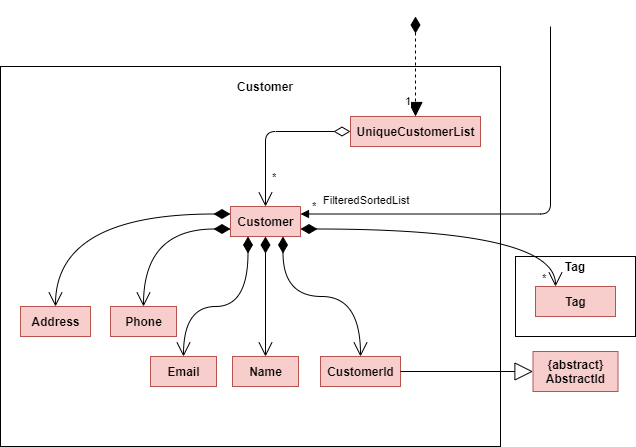

The diagram above was exported from draw.io. Its source (the exported page's mxGraphModel, read from the mxfile embedded in the PNG):
<mxGraphModel dx="782" dy="379" grid="1" gridSize="10" guides="1" tooltips="1" connect="1" arrows="1" fold="1" page="1" pageScale="1" pageWidth="827" pageHeight="1169" math="0" shadow="0">
  <root>
    <mxCell id="WIyWlLk6GJQsqaUBKTNV-0" />
    <mxCell id="WIyWlLk6GJQsqaUBKTNV-1" parent="WIyWlLk6GJQsqaUBKTNV-0" />
    <mxCell id="fRjPf9iCRkoPSe7LSaD3-0" value="" style="rounded=0;whiteSpace=wrap;html=1;" parent="WIyWlLk6GJQsqaUBKTNV-1" vertex="1">
      <mxGeometry x="130" y="80" width="500" height="380" as="geometry" />
    </mxCell>
    <mxCell id="fRjPf9iCRkoPSe7LSaD3-1" value="&lt;b&gt;Customer&lt;/b&gt;" style="text;html=1;strokeColor=none;fillColor=none;align=center;verticalAlign=middle;whiteSpace=wrap;rounded=0;" parent="WIyWlLk6GJQsqaUBKTNV-1" vertex="1">
      <mxGeometry x="375" y="90" width="40" height="20" as="geometry" />
    </mxCell>
    <mxCell id="fRjPf9iCRkoPSe7LSaD3-2" value="&lt;b&gt;UniqueCustomerList&lt;/b&gt;" style="html=1;fillColor=#f8cecc;strokeColor=#b85450;" parent="WIyWlLk6GJQsqaUBKTNV-1" vertex="1">
      <mxGeometry x="480" y="130" width="130" height="30" as="geometry" />
    </mxCell>
    <mxCell id="fRjPf9iCRkoPSe7LSaD3-3" value="1" style="endArrow=block;html=1;endSize=12;startArrow=diamondThin;startSize=14;startFill=1;edgeStyle=orthogonalEdgeStyle;align=left;verticalAlign=bottom;dashed=1;fontColor=none;endFill=1;entryX=0.5;entryY=0;entryDx=0;entryDy=0;" parent="WIyWlLk6GJQsqaUBKTNV-1" target="fRjPf9iCRkoPSe7LSaD3-2" edge="1">
      <mxGeometry x="0.8795" y="-12" relative="1" as="geometry">
        <mxPoint x="545" y="30" as="sourcePoint" />
        <mxPoint x="540" y="120" as="targetPoint" />
        <mxPoint as="offset" />
      </mxGeometry>
    </mxCell>
    <mxCell id="fRjPf9iCRkoPSe7LSaD3-4" value="&lt;b&gt;Customer&lt;/b&gt;" style="html=1;fillColor=#f8cecc;strokeColor=#b85450;" parent="WIyWlLk6GJQsqaUBKTNV-1" vertex="1">
      <mxGeometry x="360" y="220" width="70" height="30" as="geometry" />
    </mxCell>
    <mxCell id="fRjPf9iCRkoPSe7LSaD3-5" value="*" style="endArrow=open;html=1;endSize=12;startArrow=diamondThin;startSize=14;startFill=0;edgeStyle=orthogonalEdgeStyle;align=left;verticalAlign=bottom;exitX=0;exitY=0.5;exitDx=0;exitDy=0;entryX=0.5;entryY=0;entryDx=0;entryDy=0;" parent="WIyWlLk6GJQsqaUBKTNV-1" source="fRjPf9iCRkoPSe7LSaD3-2" target="fRjPf9iCRkoPSe7LSaD3-4" edge="1">
      <mxGeometry x="0.75" y="5" relative="1" as="geometry">
        <mxPoint x="470" y="240" as="sourcePoint" />
        <mxPoint x="630" y="240" as="targetPoint" />
        <mxPoint as="offset" />
      </mxGeometry>
    </mxCell>
    <mxCell id="fRjPf9iCRkoPSe7LSaD3-6" value="FilteredSortedList" style="endArrow=block;endFill=1;html=1;edgeStyle=orthogonalEdgeStyle;align=left;verticalAlign=top;fontColor=none;entryX=1;entryY=0.25;entryDx=0;entryDy=0;" parent="WIyWlLk6GJQsqaUBKTNV-1" target="fRjPf9iCRkoPSe7LSaD3-4" edge="1">
      <mxGeometry x="0.9086" y="-27" relative="1" as="geometry">
        <mxPoint x="680" y="40" as="sourcePoint" />
        <mxPoint x="257.5" y="480" as="targetPoint" />
        <mxPoint x="1" as="offset" />
        <Array as="points">
          <mxPoint x="680" y="228" />
        </Array>
      </mxGeometry>
    </mxCell>
    <mxCell id="fRjPf9iCRkoPSe7LSaD3-7" value="*" style="edgeLabel;resizable=0;html=1;align=left;verticalAlign=bottom;" parent="fRjPf9iCRkoPSe7LSaD3-6" connectable="0" vertex="1">
      <mxGeometry x="-1" relative="1" as="geometry">
        <mxPoint x="-240" y="188" as="offset" />
      </mxGeometry>
    </mxCell>
    <mxCell id="fRjPf9iCRkoPSe7LSaD3-8" value="&lt;b&gt;Address&lt;/b&gt;" style="html=1;fillColor=#f8cecc;strokeColor=#b85450;" parent="WIyWlLk6GJQsqaUBKTNV-1" vertex="1">
      <mxGeometry x="150" y="320" width="70" height="30" as="geometry" />
    </mxCell>
    <mxCell id="fRjPf9iCRkoPSe7LSaD3-9" value="&lt;b&gt;CustomerId&lt;/b&gt;" style="html=1;fillColor=#f8cecc;strokeColor=#b85450;" parent="WIyWlLk6GJQsqaUBKTNV-1" vertex="1">
      <mxGeometry x="450" y="370" width="80" height="30" as="geometry" />
    </mxCell>
    <mxCell id="fRjPf9iCRkoPSe7LSaD3-10" value="&lt;b&gt;Email&lt;/b&gt;" style="html=1;fillColor=#f8cecc;strokeColor=#b85450;" parent="WIyWlLk6GJQsqaUBKTNV-1" vertex="1">
      <mxGeometry x="280" y="370" width="66" height="30" as="geometry" />
    </mxCell>
    <mxCell id="fRjPf9iCRkoPSe7LSaD3-11" value="&lt;b&gt;Name&lt;/b&gt;" style="html=1;fillColor=#f8cecc;strokeColor=#b85450;" parent="WIyWlLk6GJQsqaUBKTNV-1" vertex="1">
      <mxGeometry x="362" y="370" width="66" height="30" as="geometry" />
    </mxCell>
    <mxCell id="fRjPf9iCRkoPSe7LSaD3-12" value="&lt;b&gt;Phone&lt;/b&gt;" style="html=1;fillColor=#f8cecc;strokeColor=#b85450;" parent="WIyWlLk6GJQsqaUBKTNV-1" vertex="1">
      <mxGeometry x="240" y="320" width="66" height="30" as="geometry" />
    </mxCell>
    <mxCell id="fRjPf9iCRkoPSe7LSaD3-13" value="1" style="endArrow=open;html=1;endSize=12;startArrow=diamondThin;startSize=14;startFill=1;edgeStyle=orthogonalEdgeStyle;align=left;verticalAlign=bottom;exitX=0;exitY=0.25;exitDx=0;exitDy=0;noLabel=1;fontColor=none;curved=1;" parent="WIyWlLk6GJQsqaUBKTNV-1" source="fRjPf9iCRkoPSe7LSaD3-4" target="fRjPf9iCRkoPSe7LSaD3-8" edge="1">
      <mxGeometry x="-1" y="3" relative="1" as="geometry">
        <mxPoint x="240" y="260" as="sourcePoint" />
        <mxPoint x="400" y="260" as="targetPoint" />
      </mxGeometry>
    </mxCell>
    <mxCell id="fRjPf9iCRkoPSe7LSaD3-15" value="1" style="endArrow=open;html=1;endSize=12;startArrow=diamondThin;startSize=14;startFill=1;edgeStyle=orthogonalEdgeStyle;align=left;verticalAlign=bottom;exitX=0.25;exitY=1;exitDx=0;exitDy=0;noLabel=1;fontColor=none;entryX=0.5;entryY=0;entryDx=0;entryDy=0;curved=1;" parent="WIyWlLk6GJQsqaUBKTNV-1" source="fRjPf9iCRkoPSe7LSaD3-4" target="fRjPf9iCRkoPSe7LSaD3-10" edge="1">
      <mxGeometry x="-1" y="3" relative="1" as="geometry">
        <mxPoint x="387.5" y="260" as="sourcePoint" />
        <mxPoint x="283" y="330" as="targetPoint" />
        <Array as="points">
          <mxPoint x="378" y="320" />
          <mxPoint x="313" y="320" />
        </Array>
      </mxGeometry>
    </mxCell>
    <mxCell id="fRjPf9iCRkoPSe7LSaD3-16" value="1" style="endArrow=open;html=1;endSize=12;startArrow=diamondThin;startSize=14;startFill=1;edgeStyle=orthogonalEdgeStyle;align=left;verticalAlign=bottom;exitX=0;exitY=0.75;exitDx=0;exitDy=0;noLabel=1;fontColor=none;curved=1;" parent="WIyWlLk6GJQsqaUBKTNV-1" source="fRjPf9iCRkoPSe7LSaD3-4" target="fRjPf9iCRkoPSe7LSaD3-12" edge="1">
      <mxGeometry x="-1" y="3" relative="1" as="geometry">
        <mxPoint x="405" y="260" as="sourcePoint" />
        <mxPoint x="373" y="330" as="targetPoint" />
      </mxGeometry>
    </mxCell>
    <mxCell id="fRjPf9iCRkoPSe7LSaD3-18" value="1" style="endArrow=open;html=1;endSize=12;startArrow=diamondThin;startSize=14;startFill=1;edgeStyle=orthogonalEdgeStyle;align=left;verticalAlign=bottom;exitX=0.75;exitY=1;exitDx=0;exitDy=0;noLabel=1;fontColor=none;curved=1;" parent="WIyWlLk6GJQsqaUBKTNV-1" source="fRjPf9iCRkoPSe7LSaD3-4" target="fRjPf9iCRkoPSe7LSaD3-9" edge="1">
      <mxGeometry x="-1" y="3" relative="1" as="geometry">
        <mxPoint x="422.5" y="260" as="sourcePoint" />
        <mxPoint x="463" y="330" as="targetPoint" />
      </mxGeometry>
    </mxCell>
    <mxCell id="fRjPf9iCRkoPSe7LSaD3-21" value="1" style="endArrow=open;html=1;endSize=12;startArrow=diamondThin;startSize=14;startFill=1;edgeStyle=orthogonalEdgeStyle;align=left;verticalAlign=bottom;exitX=0.5;exitY=1;exitDx=0;exitDy=0;noLabel=1;fontColor=none;curved=1;entryX=0.5;entryY=0;entryDx=0;entryDy=0;" parent="WIyWlLk6GJQsqaUBKTNV-1" source="fRjPf9iCRkoPSe7LSaD3-4" target="fRjPf9iCRkoPSe7LSaD3-11" edge="1">
      <mxGeometry x="-1" y="3" relative="1" as="geometry">
        <mxPoint x="440" y="252.5" as="sourcePoint" />
        <mxPoint x="570" y="330" as="targetPoint" />
      </mxGeometry>
    </mxCell>
    <mxCell id="fRjPf9iCRkoPSe7LSaD3-23" value="" style="rounded=0;whiteSpace=wrap;html=1;" parent="WIyWlLk6GJQsqaUBKTNV-1" vertex="1">
      <mxGeometry x="645" y="270" width="120" height="80" as="geometry" />
    </mxCell>
    <mxCell id="fRjPf9iCRkoPSe7LSaD3-24" value="&lt;b&gt;Tag&lt;/b&gt;" style="text;html=1;strokeColor=none;fillColor=none;align=center;verticalAlign=middle;whiteSpace=wrap;rounded=0;" parent="WIyWlLk6GJQsqaUBKTNV-1" vertex="1">
      <mxGeometry x="685" y="270" width="40" height="20" as="geometry" />
    </mxCell>
    <mxCell id="fRjPf9iCRkoPSe7LSaD3-25" value="&lt;b&gt;Tag&lt;/b&gt;" style="html=1;fillColor=#f8cecc;strokeColor=#b85450;" parent="WIyWlLk6GJQsqaUBKTNV-1" vertex="1">
      <mxGeometry x="665" y="300" width="80" height="30" as="geometry" />
    </mxCell>
    <mxCell id="fRjPf9iCRkoPSe7LSaD3-26" value="*" style="endArrow=open;html=1;endSize=12;startArrow=diamondThin;startSize=14;startFill=1;edgeStyle=orthogonalEdgeStyle;align=left;verticalAlign=bottom;exitX=1;exitY=0.75;exitDx=0;exitDy=0;curved=1;entryX=0.25;entryY=0;entryDx=0;entryDy=0;" parent="WIyWlLk6GJQsqaUBKTNV-1" source="fRjPf9iCRkoPSe7LSaD3-4" target="fRjPf9iCRkoPSe7LSaD3-25" edge="1">
      <mxGeometry x="1" y="-15" relative="1" as="geometry">
        <mxPoint x="422.5" y="260" as="sourcePoint" />
        <mxPoint x="500" y="380" as="targetPoint" />
        <mxPoint as="offset" />
      </mxGeometry>
    </mxCell>
    <mxCell id="fRjPf9iCRkoPSe7LSaD3-28" value="Extends" style="endArrow=block;endSize=16;endFill=0;html=1;exitX=1;exitY=0.5;exitDx=0;exitDy=0;noLabel=1;fontColor=none;entryX=0;entryY=0.5;entryDx=0;entryDy=0;" parent="WIyWlLk6GJQsqaUBKTNV-1" source="fRjPf9iCRkoPSe7LSaD3-9" target="fRjPf9iCRkoPSe7LSaD3-29" edge="1">
      <mxGeometry width="160" relative="1" as="geometry">
        <mxPoint x="530" y="380" as="sourcePoint" />
        <mxPoint x="680" y="385" as="targetPoint" />
      </mxGeometry>
    </mxCell>
    <mxCell id="fRjPf9iCRkoPSe7LSaD3-29" value="&lt;b&gt;{abstract}&lt;br&gt;AbstractId&lt;br&gt;&lt;/b&gt;" style="html=1;fillColor=#f8cecc;strokeColor=#b85450;" parent="WIyWlLk6GJQsqaUBKTNV-1" vertex="1">
      <mxGeometry x="662.5" y="365" width="85" height="40" as="geometry" />
    </mxCell>
  </root>
</mxGraphModel>